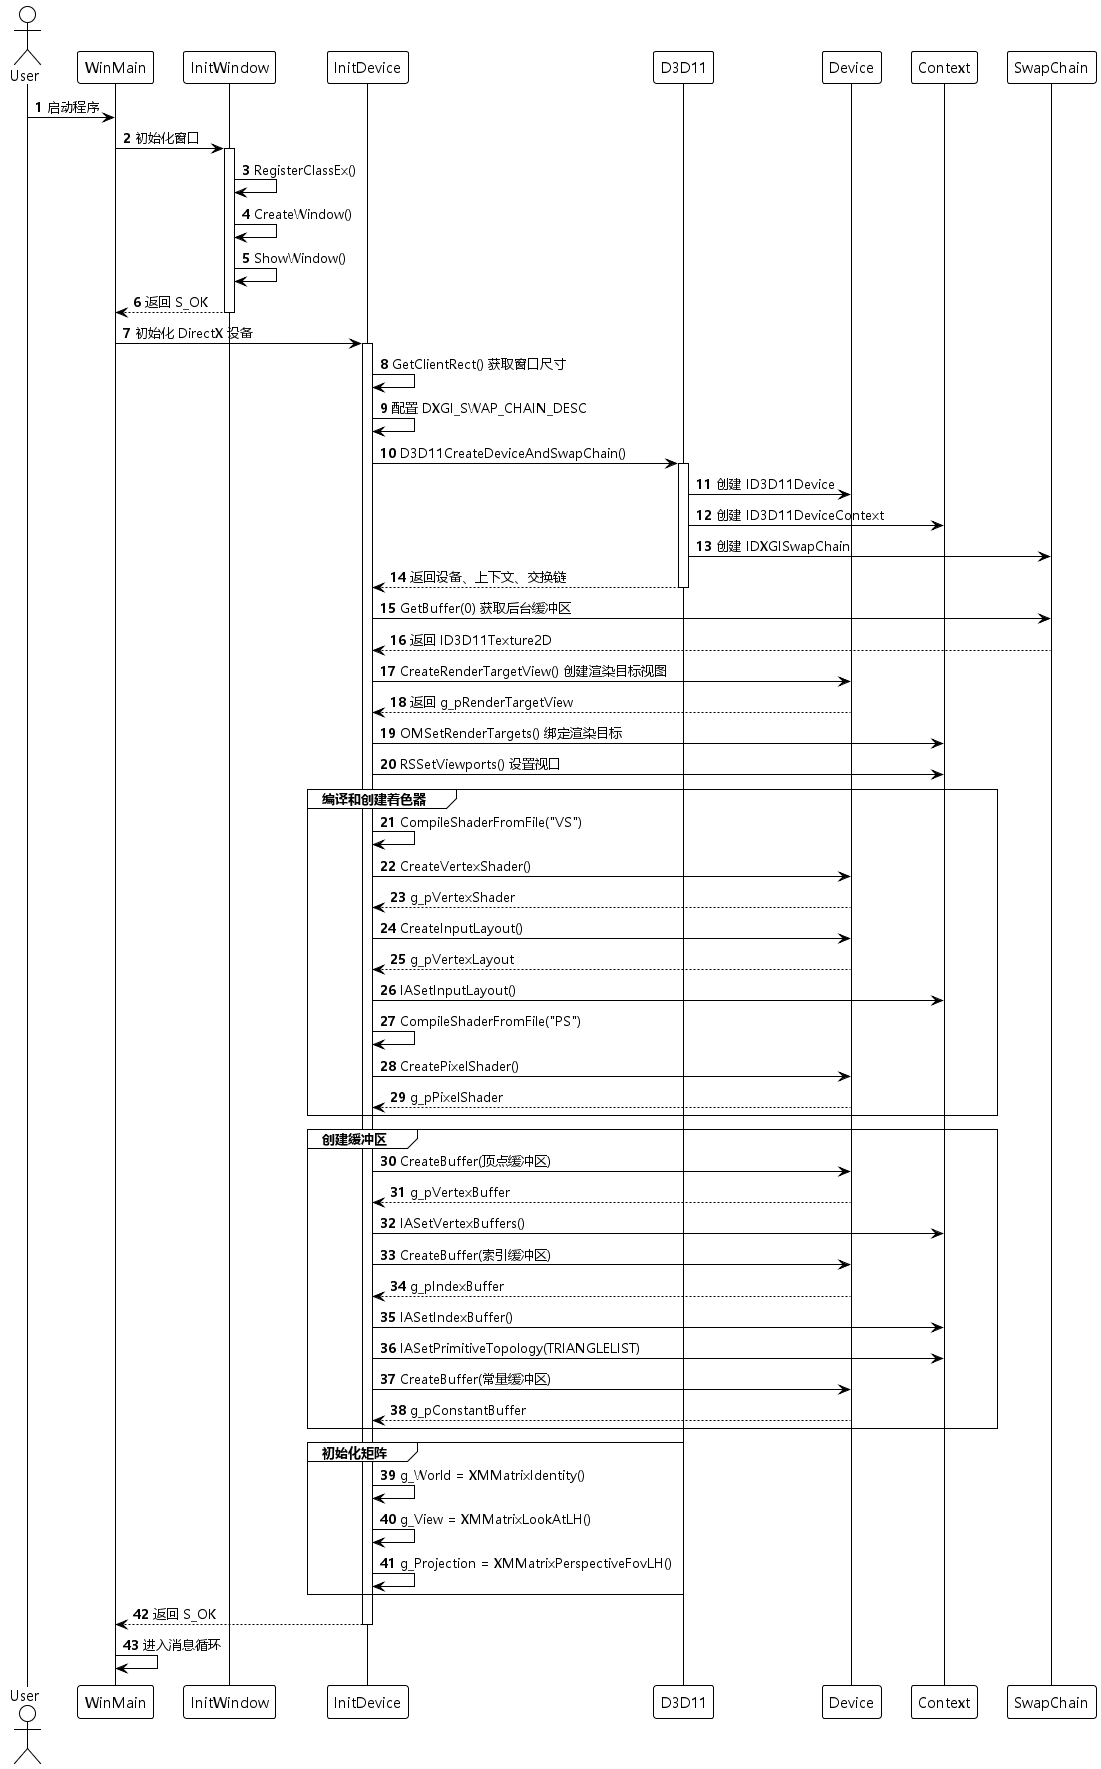

The diagram above was rendered by PlantUML. Its source (embedded in the PNG):
@startuml Tutorial04_InitSequence
!theme plain
skinparam defaultFontName Microsoft YaHei
autonumber

actor User
participant "WinMain" as main
participant "InitWindow" as initwin
participant "InitDevice" as initdev
participant "D3D11" as d3d11
participant "Device" as device
participant "Context" as context
participant "SwapChain" as swap

User -> main : 启动程序
main -> initwin : 初始化窗口
activate initwin
initwin -> initwin : RegisterClassEx()
initwin -> initwin : CreateWindow()
initwin -> initwin : ShowWindow()
initwin --> main : 返回 S_OK
deactivate initwin

main -> initdev : 初始化 DirectX 设备
activate initdev

initdev -> initdev : GetClientRect() 获取窗口尺寸
initdev -> initdev : 配置 DXGI_SWAP_CHAIN_DESC

initdev -> d3d11 : D3D11CreateDeviceAndSwapChain()
activate d3d11
d3d11 -> device : 创建 ID3D11Device
d3d11 -> context : 创建 ID3D11DeviceContext
d3d11 -> swap : 创建 IDXGISwapChain
d3d11 --> initdev : 返回设备、上下文、交换链
deactivate d3d11

initdev -> swap : GetBuffer(0) 获取后台缓冲区
swap --> initdev : 返回 ID3D11Texture2D

initdev -> device : CreateRenderTargetView() 创建渲染目标视图
device --> initdev : 返回 g_pRenderTargetView

initdev -> context : OMSetRenderTargets() 绑定渲染目标
initdev -> context : RSSetViewports() 设置视口

group 编译和创建着色器
    initdev -> initdev : CompileShaderFromFile("VS")
    initdev -> device : CreateVertexShader()
    device --> initdev : g_pVertexShader
    
    initdev -> device : CreateInputLayout()
    device --> initdev : g_pVertexLayout
    
    initdev -> context : IASetInputLayout()
    
    initdev -> initdev : CompileShaderFromFile("PS")
    initdev -> device : CreatePixelShader()
    device --> initdev : g_pPixelShader
end

group 创建缓冲区
    initdev -> device : CreateBuffer(顶点缓冲区)
    device --> initdev : g_pVertexBuffer
    
    initdev -> context : IASetVertexBuffers()
    
    initdev -> device : CreateBuffer(索引缓冲区)
    device --> initdev : g_pIndexBuffer
    
    initdev -> context : IASetIndexBuffer()
    
    initdev -> context : IASetPrimitiveTopology(TRIANGLELIST)
    
    initdev -> device : CreateBuffer(常量缓冲区)
    device --> initdev : g_pConstantBuffer
end

group 初始化矩阵
    initdev -> initdev : g_World = XMMatrixIdentity()
    initdev -> initdev : g_View = XMMatrixLookAtLH()
    initdev -> initdev : g_Projection = XMMatrixPerspectiveFovLH()
end

initdev --> main : 返回 S_OK
deactivate initdev

main -> main : 进入消息循环

@enduml